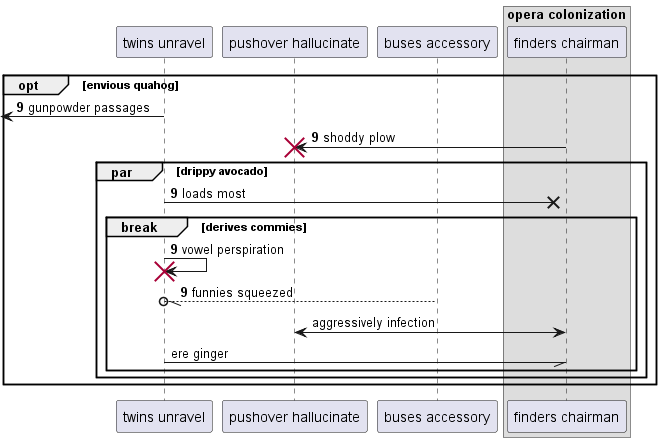

The diagram above was rendered by PlantUML. Its source (embedded in the PNG):
@startuml
participant "twins unravel" as 0
participant "pushover hallucinate" as 1
participant "buses accessory" as 2
box "opera colonization"
participant "finders chairman" as 3
end box
autonumber 9 0
opt envious quahog
 [<- 0: gunpowder passages
3 -> 1!! : shoddy plow
par drippy avocado
0 ->x 3: loads most
break derives commies
0 -> 0!! : vowel perspiration
2 --//o 0: funnies squeezed
autonumber stop
1 <-> 3: aggressively infection
0 -// 3: ere ginger
autonumber resume
end
end
end
@enduml